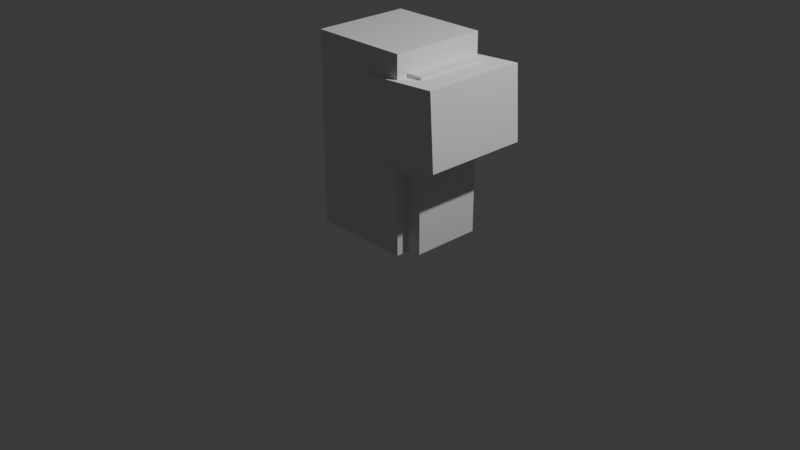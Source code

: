 # Source: ArcadeMachine.blend  (saved by Blender 4.5.90; exported with 4.5.12 LTS)
import bpy
from mathutils import Matrix  # noqa: F401  (used for matrix-valued properties, if any)

bpy.ops.wm.read_factory_settings(use_empty=True)
scene = bpy.context.scene
scene.name = 'Scene'

# ---- collections
col_collection = bpy.data.collections.new('Collection'); scene.collection.children.link(col_collection)

# ---- materials (node trees are filled in below, after node groups)
mat_material = bpy.data.materials.new('Material')
mat_material.alpha_threshold = 0.0
mat_material.roughness = 0.5
mat_material.line_color = (0.0, 0.0, 0.0, 1.0)

# ---- material node trees
mat_material.use_nodes = True; mat_material.node_tree.nodes.clear()
_N = mat_material.node_tree.nodes; _L = mat_material.node_tree.links
n0 = _N.new('ShaderNodeOutputMaterial'); n0.name = 'Material Output'; n0.location = (200, 100)
n1 = _N.new('ShaderNodeBsdfPrincipled'); n1.name = 'Principled BSDF'; n1.location = (-200, 100)
n1.inputs[3].default_value = 1.45
_L.new(n1.outputs[0], n0.inputs[0])
n0.is_active_output = True

# ---- world
world_world = bpy.data.worlds.new('World'); scene.world = world_world
world_world.use_nodes = True; world_world.node_tree.nodes.clear()
_N = world_world.node_tree.nodes; _L = world_world.node_tree.links
n0 = _N.new('ShaderNodeOutputWorld'); n0.name = 'World Output'; n0.location = (200, 100)
n1 = _N.new('ShaderNodeBackground'); n1.name = 'Background'; n1.location = (-200, 100)
n1.inputs[0].default_value = (0.05088, 0.05088, 0.05088, 1.0)
_L.new(n1.outputs[0], n0.inputs[0])
n0.is_active_output = True
world_world.color = (0.05088, 0.05088, 0.05088)
world_world.sun_shadow_jitter_overblur = 0.0

# ---- cameras
cam_camera = bpy.data.cameras.new('Camera')
cam_camera.clip_end = 100.0
cam_camera.ortho_scale = 7.314

# ---- lights
light_light = bpy.data.lights.new('Light', 'POINT')
light_light.energy = 1000.0
light_light.shadow_soft_size = 0.1

# ---- meshes
me_cube = bpy.data.meshes.new('Cube')
me_cube.from_pydata([(0.5247, 0.5155, 1.965), (0.5247, 0.5155, -0.03464), (0.5247, -0.5155, 1.965), (0.5247, -0.5155, -0.03464), (-0.5247, 0.5155, 1.965), (-0.5247, 0.5155, -0.03464), (-0.5247, -0.5155, 1.965), (-0.5247, -0.5155, -0.03464)], [], [(0, 4, 6, 2), (3, 2, 6, 7), (7, 6, 4, 5), (5, 1, 3, 7), (1, 0, 2, 3), (5, 4, 0, 1)])
_uv = me_cube.uv_layers.new(name='UVMap')
_uv.uv.foreach_set('vector', [0.625, 0.5, 0.875, 0.5, 0.875, 0.75, 0.625, 0.75, 0.375, 0.75, 0.625, 0.75, 0.625, 1.0, 0.375, 1.0, 0.375, 0.0, 0.625, 0.0, 0.625, 0.25, 0.375, 0.25, 0.125, 0.5, 0.375, 0.5, 0.375, 0.75, 0.125, 0.75, 0.375, 0.5, 0.625, 0.5, 0.625, 0.75, 0.375, 0.75, 0.375, 0.25, 0.625, 0.25, 0.625, 0.5, 0.375, 0.5])
me_cube.materials.append(mat_material)
me_cube.use_mirror_vertex_groups = False
me_cube.update()
me_cube_001 = bpy.data.meshes.new('Cube.001')
me_cube_001.from_pydata([(-0.3914, -0.3964, -0.4068), (-0.3914, -0.3964, 0.4068), (-0.3914, 0.3964, -0.4068), (-0.3914, 0.3964, 0.4068), (0.3914, -0.3964, -0.4068), (0.3914, -0.3964, 0.4068), (0.3914, 0.3964, -0.4068), (0.3914, 0.3964, 0.4068)], [], [(0, 1, 3, 2), (2, 3, 7, 6), (6, 7, 5, 4), (4, 5, 1, 0), (2, 6, 4, 0), (7, 3, 1, 5)])
_uv = me_cube_001.uv_layers.new(name='UVMap')
_uv.uv.foreach_set('vector', [0.375, 0.0, 0.625, 0.0, 0.625, 0.25, 0.375, 0.25, 0.375, 0.25, 0.625, 0.25, 0.625, 0.5, 0.375, 0.5, 0.375, 0.5, 0.625, 0.5, 0.625, 0.75, 0.375, 0.75, 0.375, 0.75, 0.625, 0.75, 0.625, 1.0, 0.375, 1.0, 0.125, 0.5, 0.375, 0.5, 0.375, 0.75, 0.125, 0.75, 0.625, 0.5, 0.875, 0.5, 0.875, 0.75, 0.625, 0.75])
me_cube_001.update()
me_cube_002 = bpy.data.meshes.new('Cube.002')
me_cube_002.from_pydata([(-1.0, -1.0, -1.0), (-1.0, -1.0, 1.0), (-1.0, 1.0, -1.0), (-1.0, 1.0, 1.0), (1.0, -1.0, -1.0), (1.0, -1.0, 1.0), (1.0, 1.0, -1.0), (1.0, 1.0, 1.0)], [], [(0, 1, 3, 2), (2, 3, 7, 6), (6, 7, 5, 4), (4, 5, 1, 0), (2, 6, 4, 0), (7, 3, 1, 5)])
_uv = me_cube_002.uv_layers.new(name='UVMap')
_uv.uv.foreach_set('vector', [0.375, 0.0, 0.625, 0.0, 0.625, 0.25, 0.375, 0.25, 0.375, 0.25, 0.625, 0.25, 0.625, 0.5, 0.375, 0.5, 0.375, 0.5, 0.625, 0.5, 0.625, 0.75, 0.375, 0.75, 0.375, 0.75, 0.625, 0.75, 0.625, 1.0, 0.375, 1.0, 0.125, 0.5, 0.375, 0.5, 0.375, 0.75, 0.125, 0.75, 0.625, 0.5, 0.875, 0.5, 0.875, 0.75, 0.625, 0.75])
me_cube_002.update()
me_cube_003 = bpy.data.meshes.new('Cube.003')
me_cube_003.from_pydata([(-1.0, -1.0, -1.0), (-1.0, -1.0, 1.0), (-1.0, 1.0, -1.0), (-1.0, 1.0, 1.0), (1.0, -1.0, -1.0), (1.0, -1.0, 1.0), (1.0, 1.0, -1.0), (1.0, 1.0, 1.0)], [], [(0, 1, 3, 2), (2, 3, 7, 6), (6, 7, 5, 4), (4, 5, 1, 0), (2, 6, 4, 0), (7, 3, 1, 5)])
_uv = me_cube_003.uv_layers.new(name='UVMap')
_uv.uv.foreach_set('vector', [0.375, 0.0, 0.625, 0.0, 0.625, 0.25, 0.375, 0.25, 0.375, 0.25, 0.625, 0.25, 0.625, 0.5, 0.375, 0.5, 0.375, 0.5, 0.625, 0.5, 0.625, 0.75, 0.375, 0.75, 0.375, 0.75, 0.625, 0.75, 0.625, 1.0, 0.375, 1.0, 0.125, 0.5, 0.375, 0.5, 0.375, 0.75, 0.125, 0.75, 0.625, 0.5, 0.875, 0.5, 0.875, 0.75, 0.625, 0.75])
me_cube_003.update()
me_cube_004 = bpy.data.meshes.new('Cube.004')
me_cube_004.from_pydata([(-1.0, -1.0, -1.0), (-1.0, -1.0, 1.0), (-1.0, 1.0, -1.0), (-1.0, 1.0, 1.0), (1.0, -1.0, -1.0), (1.0, -1.0, 1.0), (1.0, 1.0, -1.0), (1.0, 1.0, 1.0)], [], [(0, 1, 3, 2), (2, 3, 7, 6), (6, 7, 5, 4), (4, 5, 1, 0), (2, 6, 4, 0), (7, 3, 1, 5)])
_uv = me_cube_004.uv_layers.new(name='UVMap')
_uv.uv.foreach_set('vector', [0.375, 0.0, 0.625, 0.0, 0.625, 0.25, 0.375, 0.25, 0.375, 0.25, 0.625, 0.25, 0.625, 0.5, 0.375, 0.5, 0.375, 0.5, 0.625, 0.5, 0.625, 0.75, 0.375, 0.75, 0.375, 0.75, 0.625, 0.75, 0.625, 1.0, 0.375, 1.0, 0.125, 0.5, 0.375, 0.5, 0.375, 0.75, 0.125, 0.75, 0.625, 0.5, 0.875, 0.5, 0.875, 0.75, 0.625, 0.75])
me_cube_004.update()
me_cube_005 = bpy.data.meshes.new('Cube.005')
me_cube_005.from_pydata([(-1.0, -1.0, -1.0), (-1.0, -1.0, 1.0), (-1.0, 1.0, -1.0), (-1.0, 1.0, 1.0), (1.0, -1.0, -1.0), (1.0, -1.0, 1.0), (1.0, 1.0, -1.0), (1.0, 1.0, 1.0)], [], [(0, 1, 3, 2), (2, 3, 7, 6), (6, 7, 5, 4), (4, 5, 1, 0), (2, 6, 4, 0), (7, 3, 1, 5)])
_uv = me_cube_005.uv_layers.new(name='UVMap')
_uv.uv.foreach_set('vector', [0.375, 0.0, 0.625, 0.0, 0.625, 0.25, 0.375, 0.25, 0.375, 0.25, 0.625, 0.25, 0.625, 0.5, 0.375, 0.5, 0.375, 0.5, 0.625, 0.5, 0.625, 0.75, 0.375, 0.75, 0.375, 0.75, 0.625, 0.75, 0.625, 1.0, 0.375, 1.0, 0.125, 0.5, 0.375, 0.5, 0.375, 0.75, 0.125, 0.75, 0.625, 0.5, 0.875, 0.5, 0.875, 0.75, 0.625, 0.75])
me_cube_005.update()
me_cube_006 = bpy.data.meshes.new('Cube.006')
me_cube_006.from_pydata([(-1.0, -1.0, -1.0), (-1.0, -1.0, 1.0), (-1.0, 1.0, -1.0), (-1.0, 1.0, 1.0), (1.0, -1.0, -1.0), (1.0, -1.0, 1.0), (1.0, 1.0, -1.0), (1.0, 1.0, 1.0)], [], [(0, 1, 3, 2), (2, 3, 7, 6), (6, 7, 5, 4), (4, 5, 1, 0), (2, 6, 4, 0), (7, 3, 1, 5)])
_uv = me_cube_006.uv_layers.new(name='UVMap')
_uv.uv.foreach_set('vector', [0.375, 0.0, 0.625, 0.0, 0.625, 0.25, 0.375, 0.25, 0.375, 0.25, 0.625, 0.25, 0.625, 0.5, 0.375, 0.5, 0.375, 0.5, 0.625, 0.5, 0.625, 0.75, 0.375, 0.75, 0.375, 0.75, 0.625, 0.75, 0.625, 1.0, 0.375, 1.0, 0.125, 0.5, 0.375, 0.5, 0.375, 0.75, 0.125, 0.75, 0.625, 0.5, 0.875, 0.5, 0.875, 0.75, 0.625, 0.75])
me_cube_006.update()

# ---- objects
ob_machinebody = bpy.data.objects.new('MachineBody', me_cube)
ob_light = bpy.data.objects.new('Light', light_light)
ob_camera = bpy.data.objects.new('Camera', cam_camera)
ob_cube_001 = bpy.data.objects.new('Cube.001', me_cube_001)
ob_machinescreen = bpy.data.objects.new('MachineScreen', me_cube_002)
ob_cube_003 = bpy.data.objects.new('Cube.003', me_cube_003)
ob_machineplaystation = bpy.data.objects.new('MachinePlayStation', me_cube_004)
ob_cube = bpy.data.objects.new('Cube', me_cube_005)
ob_cube_002 = bpy.data.objects.new('Cube.002', me_cube_006)

# ---- transforms, parenting, visibility, modifiers, constraints
ob_machinebody.location = (0.0, 0.0, 0.0)
ob_machinebody.lock_rotations_4d = False
ob_machinebody.empty_display_type = 'ARROWS'
ob_machinebody.lineart.crease_threshold = 0.0
_m = ob_machinebody.modifiers.new('Boolean', 'BOOLEAN')
_m.object = ob_cube_001
_m = ob_machinebody.modifiers.new('Boolean.002', 'BOOLEAN')
_m.object = ob_cube_003
_m = ob_machinebody.modifiers.new('Boolean.001', 'BOOLEAN')
_m.object = ob_cube
_m = ob_machinebody.modifiers.new('Boolean.003', 'BOOLEAN')
_m.object = ob_cube_002
ob_light.location = (4.076, 1.005, 5.904)
ob_light.rotation_euler = (0.6503, 0.05522, 1.866)
ob_light.lock_rotations_4d = False
ob_light.empty_display_type = 'ARROWS'
ob_light.color = (0.0, 0.0, 0.0, 0.0)
ob_light.lineart.crease_threshold = 0.0
ob_camera.location = (7.359, -6.926, 4.958)
ob_camera.rotation_euler = (1.109, 0.0, 0.8149)
ob_camera.lock_rotations_4d = False
ob_camera.empty_display_type = 'ARROWS'
ob_camera.color = (0.0, 0.0, 0.0, 0.0)
ob_camera.display_type = 'WIRE'
ob_camera.lineart.crease_threshold = 0.0
ob_cube_001.location = (0.3077, 0.003921, 1.357)
ob_machinescreen.location = (0.006713, -0.0006965, 1.351)
ob_machinescreen.rotation_euler = (-0.0, 2.889, -0.0)
ob_machinescreen.scale = (-0.07527, 0.4029, 0.4166)
ob_cube_003.location = (0.5926, 0.0, 1.345)
ob_cube_003.rotation_euler = (0.0, -0.06188, 0.0)
ob_cube_003.scale = (0.4183, 0.5621, 0.3838)
ob_machineplaystation.location = (0.4735, 0.0, 0.9144)
ob_machineplaystation.scale = (0.2955, 0.5251, 0.04665)
_m = ob_machineplaystation.modifiers.new('Bevel', 'BEVEL')
_m.width = 1.0
_m.width_pct = 1.0
_m.segments = 4
_m.limit_method = 'WEIGHT'
ob_cube.location = (0.5832, -0.01483, 0.4324)
ob_cube.scale = (0.1021, 0.3683, 0.4416)
ob_cube_002.location = (-0.5551, 0.01866, 0.105)
ob_cube_002.scale = (0.1079, 0.2297, 0.1079)

# ---- collection membership
col_collection.objects.link(ob_machinebody)
col_collection.objects.link(ob_light)
col_collection.objects.link(ob_camera)
col_collection.objects.link(ob_cube_001)
col_collection.objects.link(ob_machinescreen)
col_collection.objects.link(ob_cube_003)
col_collection.objects.link(ob_machineplaystation)
col_collection.objects.link(ob_cube)
col_collection.objects.link(ob_cube_002)

# ---- scene / render settings (as saved in the file)
scene.camera = ob_camera
scene.frame_start = 1; scene.frame_end = 250; scene.frame_set(1)
scene.render.engine = 'BLENDER_EEVEE_NEXT'
bpy.context.view_layer.update()
